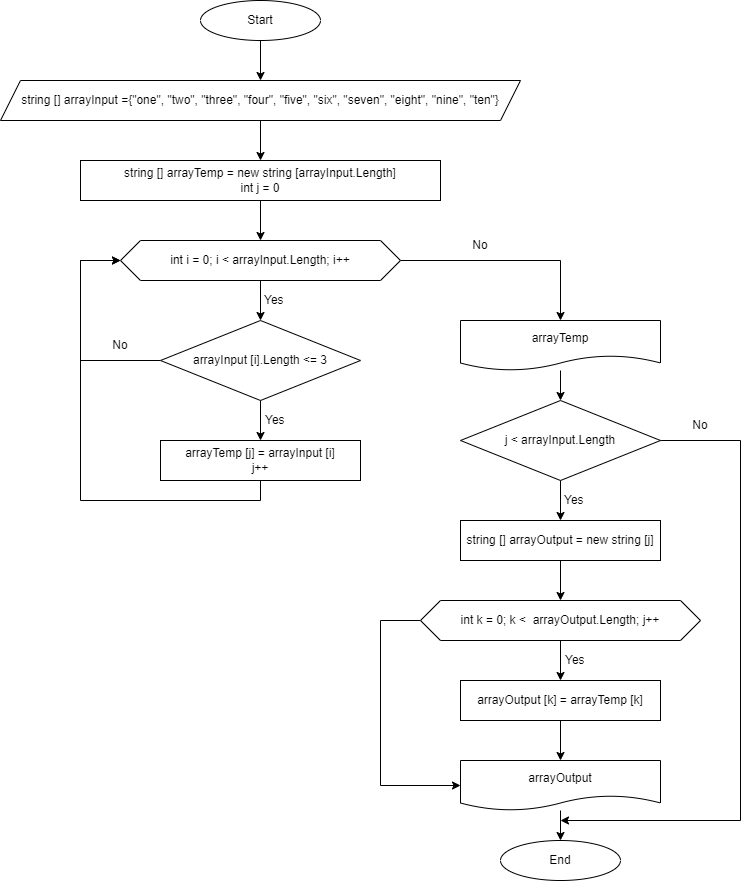

The diagram above was exported from draw.io. Its source (the exported page's mxGraphModel, read from the mxfile embedded in the PNG):
<mxGraphModel dx="1114" dy="616" grid="1" gridSize="10" guides="1" tooltips="1" connect="1" arrows="1" fold="1" page="1" pageScale="1" pageWidth="827" pageHeight="1169" math="0" shadow="0">
  <root>
    <mxCell id="WIyWlLk6GJQsqaUBKTNV-0" />
    <mxCell id="WIyWlLk6GJQsqaUBKTNV-1" parent="WIyWlLk6GJQsqaUBKTNV-0" />
    <mxCell id="LhYEUuPu6B5GNRGoFXCj-2" style="edgeStyle=orthogonalEdgeStyle;rounded=0;orthogonalLoop=1;jettySize=auto;html=1;entryX=0.5;entryY=0;entryDx=0;entryDy=0;" edge="1" parent="WIyWlLk6GJQsqaUBKTNV-1" source="LhYEUuPu6B5GNRGoFXCj-0" target="LhYEUuPu6B5GNRGoFXCj-1">
      <mxGeometry relative="1" as="geometry" />
    </mxCell>
    <mxCell id="LhYEUuPu6B5GNRGoFXCj-0" value="Start" style="ellipse;whiteSpace=wrap;html=1;" vertex="1" parent="WIyWlLk6GJQsqaUBKTNV-1">
      <mxGeometry x="240" y="40" width="120" height="40" as="geometry" />
    </mxCell>
    <mxCell id="LhYEUuPu6B5GNRGoFXCj-4" style="edgeStyle=orthogonalEdgeStyle;rounded=0;orthogonalLoop=1;jettySize=auto;html=1;entryX=0.5;entryY=0;entryDx=0;entryDy=0;" edge="1" parent="WIyWlLk6GJQsqaUBKTNV-1" source="LhYEUuPu6B5GNRGoFXCj-1" target="LhYEUuPu6B5GNRGoFXCj-3">
      <mxGeometry relative="1" as="geometry" />
    </mxCell>
    <mxCell id="LhYEUuPu6B5GNRGoFXCj-1" value="string [] arrayInput ={&quot;one&quot;, &quot;two&quot;, &quot;three&quot;, &quot;four&quot;, &quot;five&quot;, &quot;six&quot;, &quot;seven&quot;, &quot;eight&quot;, &quot;nine&quot;, &quot;ten&quot;}" style="shape=parallelogram;perimeter=parallelogramPerimeter;whiteSpace=wrap;html=1;fixedSize=1;" vertex="1" parent="WIyWlLk6GJQsqaUBKTNV-1">
      <mxGeometry x="40" y="120" width="520" height="40" as="geometry" />
    </mxCell>
    <mxCell id="LhYEUuPu6B5GNRGoFXCj-6" style="edgeStyle=orthogonalEdgeStyle;rounded=0;orthogonalLoop=1;jettySize=auto;html=1;entryX=0.5;entryY=0;entryDx=0;entryDy=0;" edge="1" parent="WIyWlLk6GJQsqaUBKTNV-1" target="LhYEUuPu6B5GNRGoFXCj-5">
      <mxGeometry relative="1" as="geometry">
        <mxPoint x="300" y="240" as="sourcePoint" />
      </mxGeometry>
    </mxCell>
    <mxCell id="LhYEUuPu6B5GNRGoFXCj-3" value="string [] arrayTemp = new string [arrayInput.Length]&lt;br&gt;int j = 0" style="rounded=0;whiteSpace=wrap;html=1;" vertex="1" parent="WIyWlLk6GJQsqaUBKTNV-1">
      <mxGeometry x="120" y="200" width="360" height="40" as="geometry" />
    </mxCell>
    <mxCell id="LhYEUuPu6B5GNRGoFXCj-8" style="edgeStyle=orthogonalEdgeStyle;rounded=0;orthogonalLoop=1;jettySize=auto;html=1;entryX=0.5;entryY=0;entryDx=0;entryDy=0;" edge="1" parent="WIyWlLk6GJQsqaUBKTNV-1" source="LhYEUuPu6B5GNRGoFXCj-5" target="LhYEUuPu6B5GNRGoFXCj-7">
      <mxGeometry relative="1" as="geometry" />
    </mxCell>
    <mxCell id="LhYEUuPu6B5GNRGoFXCj-23" style="edgeStyle=orthogonalEdgeStyle;rounded=0;orthogonalLoop=1;jettySize=auto;html=1;" edge="1" parent="WIyWlLk6GJQsqaUBKTNV-1" source="LhYEUuPu6B5GNRGoFXCj-5">
      <mxGeometry relative="1" as="geometry">
        <mxPoint x="600" y="360" as="targetPoint" />
      </mxGeometry>
    </mxCell>
    <mxCell id="LhYEUuPu6B5GNRGoFXCj-5" value="int i = 0; i &amp;lt; arrayInput.Length; i++" style="shape=hexagon;perimeter=hexagonPerimeter2;whiteSpace=wrap;html=1;fixedSize=1;" vertex="1" parent="WIyWlLk6GJQsqaUBKTNV-1">
      <mxGeometry x="160" y="280" width="280" height="40" as="geometry" />
    </mxCell>
    <mxCell id="LhYEUuPu6B5GNRGoFXCj-11" style="edgeStyle=orthogonalEdgeStyle;rounded=0;orthogonalLoop=1;jettySize=auto;html=1;entryX=0.5;entryY=0;entryDx=0;entryDy=0;" edge="1" parent="WIyWlLk6GJQsqaUBKTNV-1" source="LhYEUuPu6B5GNRGoFXCj-7" target="LhYEUuPu6B5GNRGoFXCj-10">
      <mxGeometry relative="1" as="geometry" />
    </mxCell>
    <mxCell id="LhYEUuPu6B5GNRGoFXCj-20" style="edgeStyle=orthogonalEdgeStyle;rounded=0;orthogonalLoop=1;jettySize=auto;html=1;" edge="1" parent="WIyWlLk6GJQsqaUBKTNV-1" source="LhYEUuPu6B5GNRGoFXCj-7" target="LhYEUuPu6B5GNRGoFXCj-5">
      <mxGeometry relative="1" as="geometry">
        <Array as="points">
          <mxPoint x="120" y="400" />
          <mxPoint x="120" y="300" />
        </Array>
      </mxGeometry>
    </mxCell>
    <mxCell id="LhYEUuPu6B5GNRGoFXCj-7" value="arrayInput [i].Length &amp;lt;= 3" style="rhombus;whiteSpace=wrap;html=1;" vertex="1" parent="WIyWlLk6GJQsqaUBKTNV-1">
      <mxGeometry x="200" y="360" width="200" height="80" as="geometry" />
    </mxCell>
    <mxCell id="LhYEUuPu6B5GNRGoFXCj-9" value="Yes" style="text;html=1;strokeColor=none;fillColor=none;align=left;verticalAlign=middle;whiteSpace=wrap;rounded=0;" vertex="1" parent="WIyWlLk6GJQsqaUBKTNV-1">
      <mxGeometry x="302" y="325" width="40" height="30" as="geometry" />
    </mxCell>
    <mxCell id="LhYEUuPu6B5GNRGoFXCj-15" style="edgeStyle=orthogonalEdgeStyle;rounded=0;orthogonalLoop=1;jettySize=auto;html=1;entryX=0;entryY=0.5;entryDx=0;entryDy=0;" edge="1" parent="WIyWlLk6GJQsqaUBKTNV-1" source="LhYEUuPu6B5GNRGoFXCj-10" target="LhYEUuPu6B5GNRGoFXCj-5">
      <mxGeometry relative="1" as="geometry">
        <Array as="points">
          <mxPoint x="300" y="540" />
          <mxPoint x="120" y="540" />
          <mxPoint x="120" y="300" />
        </Array>
      </mxGeometry>
    </mxCell>
    <mxCell id="LhYEUuPu6B5GNRGoFXCj-10" value="arrayTemp [j] = arrayInput [i]&lt;br&gt;j++" style="rounded=0;whiteSpace=wrap;html=1;" vertex="1" parent="WIyWlLk6GJQsqaUBKTNV-1">
      <mxGeometry x="200" y="480" width="200" height="40" as="geometry" />
    </mxCell>
    <mxCell id="LhYEUuPu6B5GNRGoFXCj-12" value="Yes" style="text;html=1;strokeColor=none;fillColor=none;align=left;verticalAlign=middle;whiteSpace=wrap;rounded=0;" vertex="1" parent="WIyWlLk6GJQsqaUBKTNV-1">
      <mxGeometry x="303" y="445" width="40" height="30" as="geometry" />
    </mxCell>
    <mxCell id="LhYEUuPu6B5GNRGoFXCj-21" value="No" style="text;html=1;strokeColor=none;fillColor=none;align=center;verticalAlign=middle;whiteSpace=wrap;rounded=0;" vertex="1" parent="WIyWlLk6GJQsqaUBKTNV-1">
      <mxGeometry x="130" y="370" width="60" height="30" as="geometry" />
    </mxCell>
    <mxCell id="LhYEUuPu6B5GNRGoFXCj-27" value="" style="edgeStyle=orthogonalEdgeStyle;rounded=0;orthogonalLoop=1;jettySize=auto;html=1;" edge="1" parent="WIyWlLk6GJQsqaUBKTNV-1" source="LhYEUuPu6B5GNRGoFXCj-22" target="LhYEUuPu6B5GNRGoFXCj-26">
      <mxGeometry relative="1" as="geometry" />
    </mxCell>
    <mxCell id="LhYEUuPu6B5GNRGoFXCj-41" style="edgeStyle=orthogonalEdgeStyle;rounded=0;orthogonalLoop=1;jettySize=auto;html=1;" edge="1" parent="WIyWlLk6GJQsqaUBKTNV-1" source="LhYEUuPu6B5GNRGoFXCj-22">
      <mxGeometry relative="1" as="geometry">
        <mxPoint x="600" y="860" as="targetPoint" />
        <Array as="points">
          <mxPoint x="780" y="480" />
          <mxPoint x="780" y="860" />
        </Array>
      </mxGeometry>
    </mxCell>
    <mxCell id="LhYEUuPu6B5GNRGoFXCj-22" value="j &amp;lt; arrayInput.Length" style="rhombus;whiteSpace=wrap;html=1;" vertex="1" parent="WIyWlLk6GJQsqaUBKTNV-1">
      <mxGeometry x="500" y="440" width="200" height="80" as="geometry" />
    </mxCell>
    <mxCell id="LhYEUuPu6B5GNRGoFXCj-24" value="No" style="text;html=1;strokeColor=none;fillColor=none;align=center;verticalAlign=middle;whiteSpace=wrap;rounded=0;" vertex="1" parent="WIyWlLk6GJQsqaUBKTNV-1">
      <mxGeometry x="490" y="270" width="60" height="30" as="geometry" />
    </mxCell>
    <mxCell id="LhYEUuPu6B5GNRGoFXCj-29" style="edgeStyle=orthogonalEdgeStyle;rounded=0;orthogonalLoop=1;jettySize=auto;html=1;entryX=0.5;entryY=0;entryDx=0;entryDy=0;" edge="1" parent="WIyWlLk6GJQsqaUBKTNV-1" target="LhYEUuPu6B5GNRGoFXCj-28">
      <mxGeometry relative="1" as="geometry">
        <mxPoint x="600" y="760" as="sourcePoint" />
      </mxGeometry>
    </mxCell>
    <mxCell id="LhYEUuPu6B5GNRGoFXCj-33" style="edgeStyle=orthogonalEdgeStyle;rounded=0;orthogonalLoop=1;jettySize=auto;html=1;entryX=0.5;entryY=0;entryDx=0;entryDy=0;" edge="1" parent="WIyWlLk6GJQsqaUBKTNV-1" source="LhYEUuPu6B5GNRGoFXCj-26" target="LhYEUuPu6B5GNRGoFXCj-32">
      <mxGeometry relative="1" as="geometry" />
    </mxCell>
    <mxCell id="LhYEUuPu6B5GNRGoFXCj-26" value="string [] arrayOutput = new string [j]" style="rounded=0;whiteSpace=wrap;html=1;" vertex="1" parent="WIyWlLk6GJQsqaUBKTNV-1">
      <mxGeometry x="500" y="560" width="200" height="40" as="geometry" />
    </mxCell>
    <mxCell id="LhYEUuPu6B5GNRGoFXCj-31" style="edgeStyle=orthogonalEdgeStyle;rounded=0;orthogonalLoop=1;jettySize=auto;html=1;entryX=0.5;entryY=0;entryDx=0;entryDy=0;" edge="1" parent="WIyWlLk6GJQsqaUBKTNV-1" source="LhYEUuPu6B5GNRGoFXCj-28" target="LhYEUuPu6B5GNRGoFXCj-30">
      <mxGeometry relative="1" as="geometry" />
    </mxCell>
    <mxCell id="LhYEUuPu6B5GNRGoFXCj-28" value="arrayOutput" style="shape=document;whiteSpace=wrap;html=1;boundedLbl=1;" vertex="1" parent="WIyWlLk6GJQsqaUBKTNV-1">
      <mxGeometry x="500" y="800" width="200" height="50" as="geometry" />
    </mxCell>
    <mxCell id="LhYEUuPu6B5GNRGoFXCj-30" value="End" style="ellipse;whiteSpace=wrap;html=1;" vertex="1" parent="WIyWlLk6GJQsqaUBKTNV-1">
      <mxGeometry x="540" y="880" width="120" height="40" as="geometry" />
    </mxCell>
    <mxCell id="LhYEUuPu6B5GNRGoFXCj-36" style="edgeStyle=orthogonalEdgeStyle;rounded=0;orthogonalLoop=1;jettySize=auto;html=1;entryX=0.5;entryY=0;entryDx=0;entryDy=0;" edge="1" parent="WIyWlLk6GJQsqaUBKTNV-1" source="LhYEUuPu6B5GNRGoFXCj-32" target="LhYEUuPu6B5GNRGoFXCj-34">
      <mxGeometry relative="1" as="geometry" />
    </mxCell>
    <mxCell id="LhYEUuPu6B5GNRGoFXCj-42" style="edgeStyle=orthogonalEdgeStyle;rounded=0;orthogonalLoop=1;jettySize=auto;html=1;entryX=0;entryY=0.5;entryDx=0;entryDy=0;" edge="1" parent="WIyWlLk6GJQsqaUBKTNV-1" source="LhYEUuPu6B5GNRGoFXCj-32" target="LhYEUuPu6B5GNRGoFXCj-28">
      <mxGeometry relative="1" as="geometry">
        <Array as="points">
          <mxPoint x="420" y="660" />
          <mxPoint x="420" y="825" />
        </Array>
      </mxGeometry>
    </mxCell>
    <mxCell id="LhYEUuPu6B5GNRGoFXCj-32" value="int k = 0; k &amp;lt;&amp;nbsp; arrayOutput.Length; j++" style="shape=hexagon;perimeter=hexagonPerimeter2;whiteSpace=wrap;html=1;fixedSize=1;" vertex="1" parent="WIyWlLk6GJQsqaUBKTNV-1">
      <mxGeometry x="460" y="640" width="280" height="40" as="geometry" />
    </mxCell>
    <mxCell id="LhYEUuPu6B5GNRGoFXCj-34" value="arrayOutput [k] = arrayTemp [k]" style="rounded=0;whiteSpace=wrap;html=1;" vertex="1" parent="WIyWlLk6GJQsqaUBKTNV-1">
      <mxGeometry x="500" y="720" width="200" height="40" as="geometry" />
    </mxCell>
    <mxCell id="LhYEUuPu6B5GNRGoFXCj-35" value="Yes" style="text;html=1;strokeColor=none;fillColor=none;align=left;verticalAlign=middle;whiteSpace=wrap;rounded=0;" vertex="1" parent="WIyWlLk6GJQsqaUBKTNV-1">
      <mxGeometry x="602" y="525" width="40" height="30" as="geometry" />
    </mxCell>
    <mxCell id="LhYEUuPu6B5GNRGoFXCj-37" value="Yes" style="text;html=1;strokeColor=none;fillColor=none;align=left;verticalAlign=middle;whiteSpace=wrap;rounded=0;" vertex="1" parent="WIyWlLk6GJQsqaUBKTNV-1">
      <mxGeometry x="603" y="685" width="40" height="30" as="geometry" />
    </mxCell>
    <mxCell id="LhYEUuPu6B5GNRGoFXCj-39" value="No" style="text;html=1;strokeColor=none;fillColor=none;align=center;verticalAlign=middle;whiteSpace=wrap;rounded=0;" vertex="1" parent="WIyWlLk6GJQsqaUBKTNV-1">
      <mxGeometry x="710" y="450" width="60" height="30" as="geometry" />
    </mxCell>
    <mxCell id="LhYEUuPu6B5GNRGoFXCj-44" style="edgeStyle=orthogonalEdgeStyle;rounded=0;orthogonalLoop=1;jettySize=auto;html=1;entryX=0.5;entryY=0;entryDx=0;entryDy=0;" edge="1" parent="WIyWlLk6GJQsqaUBKTNV-1" source="LhYEUuPu6B5GNRGoFXCj-43" target="LhYEUuPu6B5GNRGoFXCj-22">
      <mxGeometry relative="1" as="geometry" />
    </mxCell>
    <mxCell id="LhYEUuPu6B5GNRGoFXCj-43" value="arrayTemp" style="shape=document;whiteSpace=wrap;html=1;boundedLbl=1;" vertex="1" parent="WIyWlLk6GJQsqaUBKTNV-1">
      <mxGeometry x="500" y="360" width="200" height="50" as="geometry" />
    </mxCell>
  </root>
</mxGraphModel>